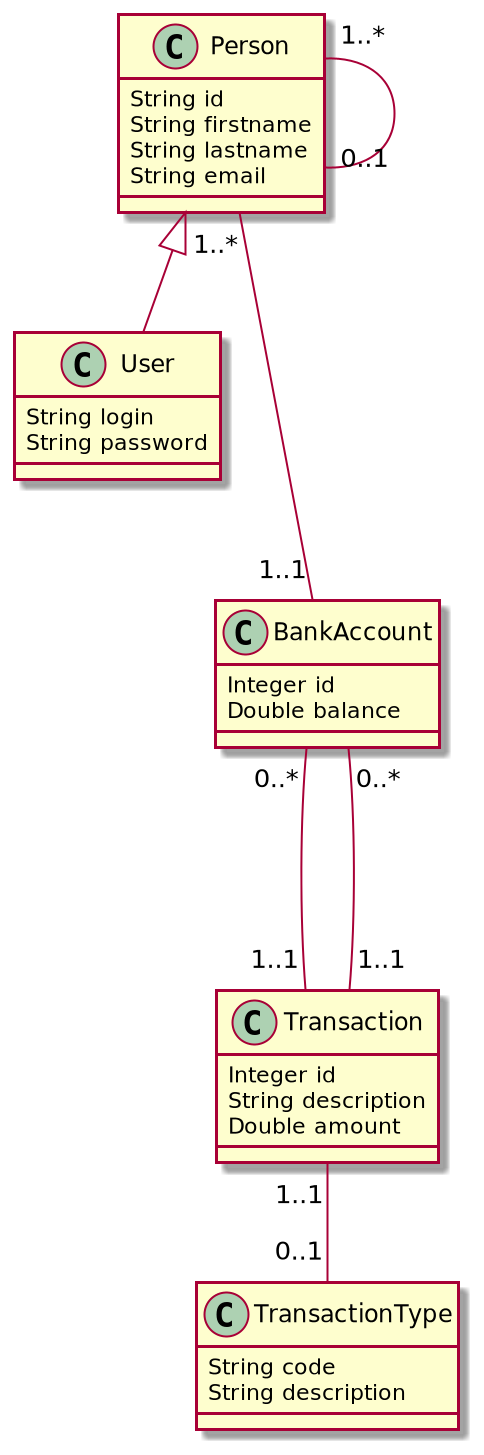

The diagram above was rendered by PlantUML. Its source (embedded in the PNG):
@startuml
'https://plantuml.com/class-diagram
class Person{
  String id
  String firstname
  String lastname
  String email
}
class User {
  String login
  String password
}
class BankAccount{
  Integer id
  Double balance
}
class Transaction{
  Integer id
  String description
  Double amount
}
class TransactionType{
  String code
  String description
}
'class example
'class example2

Person <|-- User
Person "1..*" --- "0..1" Person
Person "1..*" --- "1..1" BankAccount
'BankAccount "0..*" --- "1..1" BankAccount
BankAccount "0..*" --- "1..1" Transaction
BankAccount "0..*" --- "1..1" Transaction
'BankAccount "0..*" --- "1..1" Transaction
Transaction "1..1" -- "0..1" TransactionType
'Example "1" -right- "*" Example2 : description
'class BankAccount1
'class BankAccount2
'class Transaction1
'BankAccount1 "0..*" ---"1..1"Transaction1
'Transaction1 "1..1" ---"0..*"BankAccount2

@enduml